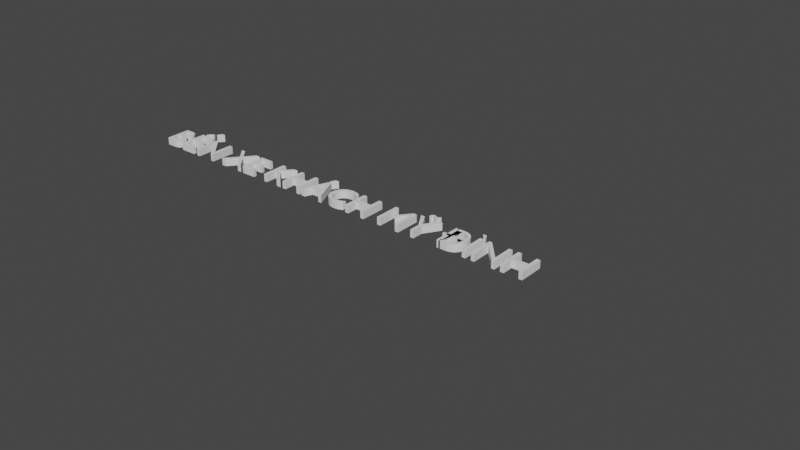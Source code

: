 # Source: BenXeKhachMyDinh.blend  (saved by Blender 2.82.7; exported with 4.5.12 LTS)
import bpy
from mathutils import Matrix  # noqa: F401  (used for matrix-valued properties, if any)

bpy.ops.wm.read_factory_settings(use_empty=True)
scene = bpy.context.scene
scene.name = 'Scene'

# ---- collections
col_collection = bpy.data.collections.new('Collection'); scene.collection.children.link(col_collection)

# ---- world
world_world = bpy.data.worlds.new('World'); scene.world = world_world
world_world.use_nodes = True; world_world.node_tree.nodes.clear()
_N = world_world.node_tree.nodes; _L = world_world.node_tree.links
n0 = _N.new('ShaderNodeOutputWorld'); n0.name = 'World Output'; n0.location = (300, 300)
n1 = _N.new('ShaderNodeBackground'); n1.name = 'Background'; n1.location = (10, 300)
n1.inputs[0].default_value = (0.05088, 0.05088, 0.05088, 1.0)
_L.new(n1.outputs[0], n0.inputs[0])
n0.is_active_output = True
world_world.color = (0.05088, 0.05088, 0.05088)
world_world.use_sun_shadow = False
world_world.sun_shadow_jitter_overblur = 0.0

# ---- curves / text
txt_text = bpy.data.curves.new('Text', 'FONT')
txt_text.dimensions = '2D'
txt_text.body = 'BẾN XE KHÁCH MỸ ĐÌNH'
txt_text.use_path_clamp = True

# ---- objects
ob_text = bpy.data.objects.new('Text', txt_text)

# ---- transforms, parenting, visibility, modifiers, constraints
ob_text.location = (0.0, 0.0, 0.0)
ob_text.lineart.crease_threshold = 0.0
_m = ob_text.modifiers.new('Solidify', 'SOLIDIFY')
_m.thickness = -0.2
_m.nonmanifold_merge_threshold = 0.0003

# ---- collection membership
col_collection.objects.link(ob_text)

# ---- scene / render settings (as saved in the file)
scene.frame_start = 1; scene.frame_end = 250; scene.frame_set(1)
scene.render.engine = 'BLENDER_EEVEE_NEXT'
scene.cycles.use_denoising = False
scene.cycles.samples = 128
scene.cycles.sampling_pattern = 'TABULATED_SOBOL'
scene.cycles.use_adaptive_sampling = False
scene.cycles.use_light_tree = False
scene.view_settings.view_transform = 'Filmic'
bpy.context.view_layer.update()

# ---- added for rendering (the .blend has no active camera and no usable light): camera, sun
cam_auto = bpy.data.cameras.new('AutoCamera')
cam_auto.lens = 50.0
cam_auto.sensor_width = 36.0
cam_auto.clip_end = 1000.0
ob_auto_camera = bpy.data.objects.new('AutoCamera', cam_auto)
scene.collection.objects.link(ob_auto_camera)
ob_auto_camera.location = (22.7442, -17.4031, 11.8154)
ob_auto_camera.rotation_euler = (1.09748, -7.21219e-08, 0.694738)
scene.camera = ob_auto_camera
light_auto_sun = bpy.data.lights.new('AutoSun', 'SUN')
light_auto_sun.energy = 3.0
light_auto_sun.angle = 0.0523599
ob_auto_sun = bpy.data.objects.new('AutoSun', light_auto_sun)
scene.collection.objects.link(ob_auto_sun)
ob_auto_sun.rotation_euler = (0.872665, 0.174533, 0.523599)
bpy.context.view_layer.update()
